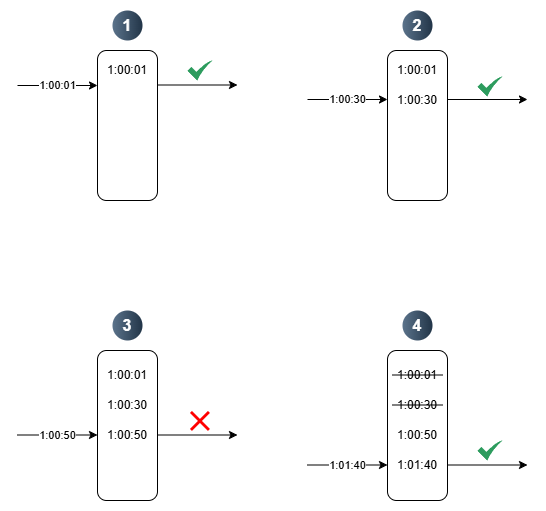

The diagram above was exported from draw.io. Its source (the exported page's mxGraphModel, read from the mxfile embedded in the PNG):
<mxGraphModel dx="1434" dy="772" grid="1" gridSize="10" guides="1" tooltips="1" connect="1" arrows="1" fold="1" page="1" pageScale="1" pageWidth="827" pageHeight="1169" math="0" shadow="0">
  <root>
    <mxCell id="0" />
    <mxCell id="1" parent="0" />
    <mxCell id="BJa1_ftv66rLswiDpC5m-1" value="" style="rounded=1;whiteSpace=wrap;html=1;" vertex="1" parent="1">
      <mxGeometry x="239" y="120" width="60" height="150" as="geometry" />
    </mxCell>
    <mxCell id="BJa1_ftv66rLswiDpC5m-6" value="1:00:01" style="endArrow=classic;html=1;rounded=0;entryX=0;entryY=0.5;entryDx=0;entryDy=0;" edge="1" parent="1">
      <mxGeometry width="50" height="50" relative="1" as="geometry">
        <mxPoint x="159" y="155" as="sourcePoint" />
        <mxPoint x="239" y="155" as="targetPoint" />
        <mxPoint as="offset" />
      </mxGeometry>
    </mxCell>
    <mxCell id="BJa1_ftv66rLswiDpC5m-7" value="" style="endArrow=classic;html=1;rounded=0;entryX=0;entryY=0.5;entryDx=0;entryDy=0;" edge="1" parent="1">
      <mxGeometry width="50" height="50" relative="1" as="geometry">
        <mxPoint x="299" y="154.5" as="sourcePoint" />
        <mxPoint x="379" y="154.5" as="targetPoint" />
      </mxGeometry>
    </mxCell>
    <mxCell id="BJa1_ftv66rLswiDpC5m-8" value="" style="sketch=0;html=1;aspect=fixed;strokeColor=none;shadow=0;align=center;fillColor=#2D9C5E;verticalAlign=top;labelPosition=center;verticalLabelPosition=bottom;shape=mxgraph.gcp2.check" vertex="1" parent="1">
      <mxGeometry x="329" y="130" width="25" height="20" as="geometry" />
    </mxCell>
    <mxCell id="BJa1_ftv66rLswiDpC5m-10" value="" style="rounded=1;whiteSpace=wrap;html=1;" vertex="1" parent="1">
      <mxGeometry x="529" y="120" width="60" height="150" as="geometry" />
    </mxCell>
    <mxCell id="BJa1_ftv66rLswiDpC5m-18" value="1:00:30" style="endArrow=classic;html=1;rounded=0;entryX=0;entryY=0.5;entryDx=0;entryDy=0;" edge="1" parent="1">
      <mxGeometry width="50" height="50" relative="1" as="geometry">
        <mxPoint x="449" y="169" as="sourcePoint" />
        <mxPoint x="529" y="169" as="targetPoint" />
        <mxPoint as="offset" />
      </mxGeometry>
    </mxCell>
    <mxCell id="BJa1_ftv66rLswiDpC5m-20" value="" style="endArrow=classic;html=1;rounded=0;entryX=0;entryY=0.5;entryDx=0;entryDy=0;" edge="1" parent="1">
      <mxGeometry width="50" height="50" relative="1" as="geometry">
        <mxPoint x="589" y="169" as="sourcePoint" />
        <mxPoint x="669" y="169" as="targetPoint" />
      </mxGeometry>
    </mxCell>
    <mxCell id="BJa1_ftv66rLswiDpC5m-21" value="" style="sketch=0;html=1;aspect=fixed;strokeColor=none;shadow=0;align=center;fillColor=#2D9C5E;verticalAlign=top;labelPosition=center;verticalLabelPosition=bottom;shape=mxgraph.gcp2.check" vertex="1" parent="1">
      <mxGeometry x="619" y="146" width="25" height="20" as="geometry" />
    </mxCell>
    <mxCell id="BJa1_ftv66rLswiDpC5m-24" value="" style="rounded=1;whiteSpace=wrap;html=1;" vertex="1" parent="1">
      <mxGeometry x="239" y="420" width="60" height="150" as="geometry" />
    </mxCell>
    <mxCell id="BJa1_ftv66rLswiDpC5m-25" value="1:00:50" style="endArrow=classic;html=1;rounded=0;entryX=0;entryY=0.5;entryDx=0;entryDy=0;" edge="1" parent="1">
      <mxGeometry width="50" height="50" relative="1" as="geometry">
        <mxPoint x="159" y="504.5" as="sourcePoint" />
        <mxPoint x="239" y="504.5" as="targetPoint" />
        <mxPoint as="offset" />
      </mxGeometry>
    </mxCell>
    <mxCell id="BJa1_ftv66rLswiDpC5m-26" value="" style="endArrow=classic;html=1;rounded=0;entryX=0;entryY=0.5;entryDx=0;entryDy=0;" edge="1" parent="1">
      <mxGeometry width="50" height="50" relative="1" as="geometry">
        <mxPoint x="299" y="504.5" as="sourcePoint" />
        <mxPoint x="379" y="504.5" as="targetPoint" />
      </mxGeometry>
    </mxCell>
    <mxCell id="BJa1_ftv66rLswiDpC5m-28" value="" style="shape=mxgraph.mockup.markup.redX;fillColor=#ff0000;html=1;shadow=0;whiteSpace=wrap;strokeColor=none;" vertex="1" parent="1">
      <mxGeometry x="331.5" y="480.5" width="20" height="20" as="geometry" />
    </mxCell>
    <mxCell id="BJa1_ftv66rLswiDpC5m-36" value="1" style="ellipse;whiteSpace=wrap;html=1;aspect=fixed;rotation=0;gradientColor=#223548;strokeColor=none;gradientDirection=east;fillColor=#5b738b;rounded=0;pointerEvents=0;fontFamily=Helvetica;fontSize=16;fontColor=#FFFFFF;spacingTop=4;spacingBottom=4;spacingLeft=4;spacingRight=4;points=[];fontStyle=1" vertex="1" parent="1">
      <mxGeometry x="254" y="80" width="30" height="30" as="geometry" />
    </mxCell>
    <mxCell id="BJa1_ftv66rLswiDpC5m-37" value="2" style="ellipse;whiteSpace=wrap;html=1;aspect=fixed;rotation=0;gradientColor=#223548;strokeColor=none;gradientDirection=east;fillColor=#5b738b;rounded=0;pointerEvents=0;fontFamily=Helvetica;fontSize=16;fontColor=#FFFFFF;spacingTop=4;spacingBottom=4;spacingLeft=4;spacingRight=4;points=[];fontStyle=1" vertex="1" parent="1">
      <mxGeometry x="544" y="80" width="30" height="30" as="geometry" />
    </mxCell>
    <mxCell id="BJa1_ftv66rLswiDpC5m-38" value="3" style="ellipse;whiteSpace=wrap;html=1;aspect=fixed;rotation=0;gradientColor=#223548;strokeColor=none;gradientDirection=east;fillColor=#5b738b;rounded=0;pointerEvents=0;fontFamily=Helvetica;fontSize=16;fontColor=#FFFFFF;spacingTop=4;spacingBottom=4;spacingLeft=4;spacingRight=4;points=[];fontStyle=1" vertex="1" parent="1">
      <mxGeometry x="254" y="380" width="30" height="30" as="geometry" />
    </mxCell>
    <mxCell id="BJa1_ftv66rLswiDpC5m-39" value="4" style="ellipse;whiteSpace=wrap;html=1;aspect=fixed;rotation=0;gradientColor=#223548;strokeColor=none;gradientDirection=east;fillColor=#5b738b;rounded=0;pointerEvents=0;fontFamily=Helvetica;fontSize=16;fontColor=#FFFFFF;spacingTop=4;spacingBottom=4;spacingLeft=4;spacingRight=4;points=[];fontStyle=1" vertex="1" parent="1">
      <mxGeometry x="544" y="380" width="30" height="30" as="geometry" />
    </mxCell>
    <mxCell id="BJa1_ftv66rLswiDpC5m-43" value="1:00:01" style="text;html=1;align=center;verticalAlign=middle;whiteSpace=wrap;rounded=0;" vertex="1" parent="1">
      <mxGeometry x="239" y="125" width="60" height="30" as="geometry" />
    </mxCell>
    <mxCell id="BJa1_ftv66rLswiDpC5m-44" value="1:00:01" style="text;html=1;align=center;verticalAlign=middle;whiteSpace=wrap;rounded=0;" vertex="1" parent="1">
      <mxGeometry x="529" y="124.5" width="60" height="30" as="geometry" />
    </mxCell>
    <mxCell id="BJa1_ftv66rLswiDpC5m-45" value="1:00:30" style="text;html=1;align=center;verticalAlign=middle;whiteSpace=wrap;rounded=0;" vertex="1" parent="1">
      <mxGeometry x="529" y="154.5" width="60" height="30" as="geometry" />
    </mxCell>
    <mxCell id="BJa1_ftv66rLswiDpC5m-46" value="1:00:01" style="text;html=1;align=center;verticalAlign=middle;whiteSpace=wrap;rounded=0;" vertex="1" parent="1">
      <mxGeometry x="239" y="430" width="60" height="30" as="geometry" />
    </mxCell>
    <mxCell id="BJa1_ftv66rLswiDpC5m-47" value="1:00:30" style="text;html=1;align=center;verticalAlign=middle;whiteSpace=wrap;rounded=0;" vertex="1" parent="1">
      <mxGeometry x="239" y="460" width="60" height="30" as="geometry" />
    </mxCell>
    <mxCell id="BJa1_ftv66rLswiDpC5m-50" value="1:00:50" style="text;html=1;align=center;verticalAlign=middle;whiteSpace=wrap;rounded=0;" vertex="1" parent="1">
      <mxGeometry x="239" y="490" width="60" height="30" as="geometry" />
    </mxCell>
    <mxCell id="BJa1_ftv66rLswiDpC5m-51" value="" style="rounded=1;whiteSpace=wrap;html=1;" vertex="1" parent="1">
      <mxGeometry x="529" y="420" width="60" height="150" as="geometry" />
    </mxCell>
    <mxCell id="BJa1_ftv66rLswiDpC5m-52" value="1:01:40" style="endArrow=classic;html=1;rounded=0;entryX=0;entryY=0.5;entryDx=0;entryDy=0;" edge="1" parent="1">
      <mxGeometry width="50" height="50" relative="1" as="geometry">
        <mxPoint x="449" y="534.5" as="sourcePoint" />
        <mxPoint x="529" y="534.5" as="targetPoint" />
        <mxPoint as="offset" />
      </mxGeometry>
    </mxCell>
    <mxCell id="BJa1_ftv66rLswiDpC5m-53" value="" style="endArrow=classic;html=1;rounded=0;entryX=0;entryY=0.5;entryDx=0;entryDy=0;" edge="1" parent="1">
      <mxGeometry width="50" height="50" relative="1" as="geometry">
        <mxPoint x="589" y="534.5" as="sourcePoint" />
        <mxPoint x="669" y="534.5" as="targetPoint" />
      </mxGeometry>
    </mxCell>
    <mxCell id="BJa1_ftv66rLswiDpC5m-55" value="1:00:01" style="text;html=1;align=center;verticalAlign=middle;whiteSpace=wrap;rounded=0;fontStyle=0" vertex="1" parent="1">
      <mxGeometry x="529" y="430" width="60" height="30" as="geometry" />
    </mxCell>
    <mxCell id="BJa1_ftv66rLswiDpC5m-56" value="1:00:30" style="text;html=1;align=center;verticalAlign=middle;whiteSpace=wrap;rounded=0;" vertex="1" parent="1">
      <mxGeometry x="529" y="460" width="60" height="30" as="geometry" />
    </mxCell>
    <mxCell id="BJa1_ftv66rLswiDpC5m-57" value="1:00:50" style="text;html=1;align=center;verticalAlign=middle;whiteSpace=wrap;rounded=0;" vertex="1" parent="1">
      <mxGeometry x="529" y="490" width="60" height="30" as="geometry" />
    </mxCell>
    <mxCell id="BJa1_ftv66rLswiDpC5m-58" value="1:01:40" style="text;html=1;align=center;verticalAlign=middle;whiteSpace=wrap;rounded=0;" vertex="1" parent="1">
      <mxGeometry x="529" y="520" width="60" height="30" as="geometry" />
    </mxCell>
    <mxCell id="BJa1_ftv66rLswiDpC5m-59" value="" style="sketch=0;html=1;aspect=fixed;strokeColor=none;shadow=0;align=center;fillColor=#2D9C5E;verticalAlign=top;labelPosition=center;verticalLabelPosition=bottom;shape=mxgraph.gcp2.check" vertex="1" parent="1">
      <mxGeometry x="619" y="510" width="25" height="20" as="geometry" />
    </mxCell>
    <mxCell id="BJa1_ftv66rLswiDpC5m-60" value="" style="endArrow=none;html=1;rounded=0;" edge="1" parent="1">
      <mxGeometry width="50" height="50" relative="1" as="geometry">
        <mxPoint x="534" y="444.5" as="sourcePoint" />
        <mxPoint x="584" y="444.5" as="targetPoint" />
      </mxGeometry>
    </mxCell>
    <mxCell id="BJa1_ftv66rLswiDpC5m-62" value="" style="endArrow=none;html=1;rounded=0;" edge="1" parent="1">
      <mxGeometry width="50" height="50" relative="1" as="geometry">
        <mxPoint x="534" y="474.5" as="sourcePoint" />
        <mxPoint x="584" y="474.5" as="targetPoint" />
      </mxGeometry>
    </mxCell>
  </root>
</mxGraphModel>